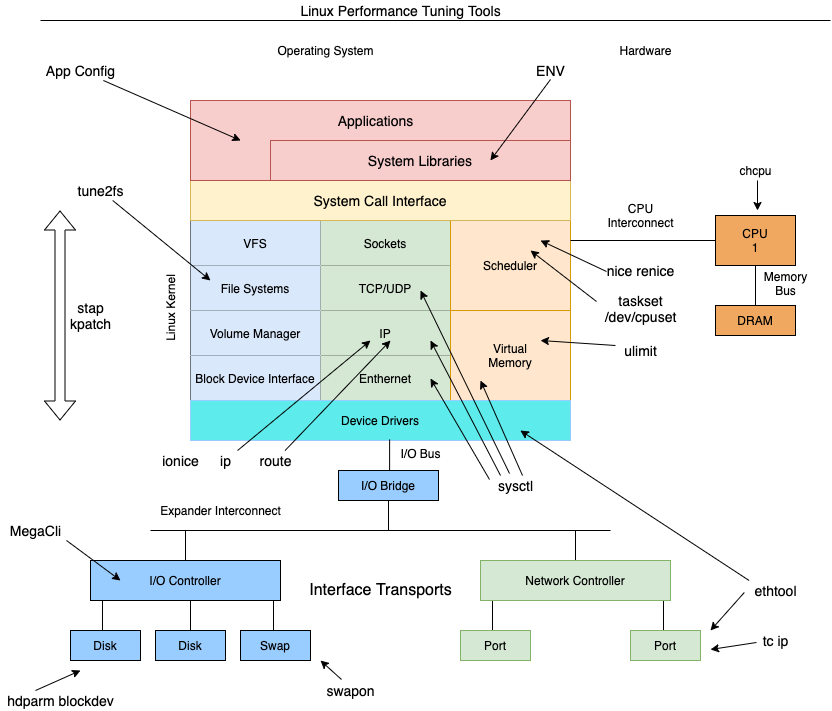

The diagram above was exported from draw.io. Its source (the exported page's mxGraphModel, read from the mxfile embedded in the PNG):
<mxGraphModel dx="898" dy="1642" grid="1" gridSize="10" guides="1" tooltips="1" connect="1" arrows="1" fold="1" page="1" pageScale="1" pageWidth="850" pageHeight="1100" math="0" shadow="0">
  <root>
    <mxCell id="0" />
    <mxCell id="1" parent="0" />
    <mxCell id="6" style="edgeStyle=orthogonalEdgeStyle;rounded=0;orthogonalLoop=1;jettySize=auto;html=1;exitX=0;exitY=1;exitDx=0;exitDy=0;entryX=0.414;entryY=0.067;entryDx=0;entryDy=0;entryPerimeter=0;endArrow=none;endFill=0;" parent="1" edge="1">
      <mxGeometry relative="1" as="geometry">
        <mxPoint x="103" y="480" as="sourcePoint" />
        <mxPoint x="101.98000000000002" y="512.01" as="targetPoint" />
      </mxGeometry>
    </mxCell>
    <mxCell id="7" style="edgeStyle=orthogonalEdgeStyle;rounded=0;orthogonalLoop=1;jettySize=auto;html=1;exitX=0.5;exitY=1;exitDx=0;exitDy=0;entryX=0.5;entryY=0;entryDx=0;entryDy=0;endArrow=none;endFill=0;" parent="1" source="2" target="4" edge="1">
      <mxGeometry relative="1" as="geometry" />
    </mxCell>
    <mxCell id="10" style="edgeStyle=orthogonalEdgeStyle;rounded=0;orthogonalLoop=1;jettySize=auto;html=1;exitX=1;exitY=1;exitDx=0;exitDy=0;entryX=0.5;entryY=0;entryDx=0;entryDy=0;endArrow=none;endFill=0;" parent="1" edge="1">
      <mxGeometry relative="1" as="geometry">
        <mxPoint x="278" y="480" as="sourcePoint" />
        <mxPoint x="273" y="510" as="targetPoint" />
      </mxGeometry>
    </mxCell>
    <mxCell id="19" style="edgeStyle=orthogonalEdgeStyle;rounded=0;orthogonalLoop=1;jettySize=auto;html=1;exitX=0.5;exitY=0;exitDx=0;exitDy=0;endArrow=none;endFill=0;" parent="1" source="2" edge="1">
      <mxGeometry relative="1" as="geometry">
        <mxPoint x="185" y="410" as="targetPoint" />
      </mxGeometry>
    </mxCell>
    <mxCell id="2" value="I/O Controller" style="rounded=0;whiteSpace=wrap;html=1;fillColor=#99CCFF;" parent="1" vertex="1">
      <mxGeometry x="90" y="440" width="190" height="40" as="geometry" />
    </mxCell>
    <mxCell id="3" value="Disk" style="rounded=0;whiteSpace=wrap;html=1;fillColor=#99CCFF;" parent="1" vertex="1">
      <mxGeometry x="70" y="510" width="70" height="30" as="geometry" />
    </mxCell>
    <mxCell id="4" value="Disk" style="rounded=0;whiteSpace=wrap;html=1;fillColor=#99CCFF;" parent="1" vertex="1">
      <mxGeometry x="155" y="510" width="70" height="30" as="geometry" />
    </mxCell>
    <mxCell id="5" value="Swap" style="rounded=0;whiteSpace=wrap;html=1;fillColor=#99CCFF;" parent="1" vertex="1">
      <mxGeometry x="240" y="510" width="70" height="30" as="geometry" />
    </mxCell>
    <mxCell id="11" style="edgeStyle=orthogonalEdgeStyle;rounded=0;orthogonalLoop=1;jettySize=auto;html=1;exitX=0;exitY=1;exitDx=0;exitDy=0;entryX=0.414;entryY=0.067;entryDx=0;entryDy=0;entryPerimeter=0;endArrow=none;endFill=0;" parent="1" edge="1">
      <mxGeometry relative="1" as="geometry">
        <mxPoint x="493" y="480" as="sourcePoint" />
        <mxPoint x="491.98" y="512.01" as="targetPoint" />
      </mxGeometry>
    </mxCell>
    <mxCell id="13" style="edgeStyle=orthogonalEdgeStyle;rounded=0;orthogonalLoop=1;jettySize=auto;html=1;exitX=1;exitY=1;exitDx=0;exitDy=0;entryX=0.5;entryY=0;entryDx=0;entryDy=0;endArrow=none;endFill=0;" parent="1" edge="1">
      <mxGeometry relative="1" as="geometry">
        <mxPoint x="668" y="480" as="sourcePoint" />
        <mxPoint x="663" y="510" as="targetPoint" />
      </mxGeometry>
    </mxCell>
    <mxCell id="20" style="edgeStyle=orthogonalEdgeStyle;rounded=0;orthogonalLoop=1;jettySize=auto;html=1;exitX=0.5;exitY=0;exitDx=0;exitDy=0;endArrow=none;endFill=0;" parent="1" source="14" edge="1">
      <mxGeometry relative="1" as="geometry">
        <mxPoint x="575" y="410" as="targetPoint" />
      </mxGeometry>
    </mxCell>
    <mxCell id="14" value="Network Controller" style="rounded=0;whiteSpace=wrap;html=1;fillColor=#d5e8d4;strokeColor=#82b366;" parent="1" vertex="1">
      <mxGeometry x="480" y="440" width="190" height="40" as="geometry" />
    </mxCell>
    <mxCell id="15" value="Port" style="rounded=0;whiteSpace=wrap;html=1;fillColor=#d5e8d4;strokeColor=#82b366;" parent="1" vertex="1">
      <mxGeometry x="460" y="510" width="70" height="30" as="geometry" />
    </mxCell>
    <mxCell id="17" value="Port" style="rounded=0;whiteSpace=wrap;html=1;fillColor=#d5e8d4;strokeColor=#82b366;" parent="1" vertex="1">
      <mxGeometry x="630" y="510" width="70" height="30" as="geometry" />
    </mxCell>
    <mxCell id="18" value="" style="endArrow=none;html=1;" parent="1" edge="1">
      <mxGeometry width="50" height="50" relative="1" as="geometry">
        <mxPoint x="150" y="410" as="sourcePoint" />
        <mxPoint x="610" y="410" as="targetPoint" />
      </mxGeometry>
    </mxCell>
    <mxCell id="21" value="&lt;font style=&quot;font-size: 14px&quot;&gt;swapon&lt;/font&gt;" style="text;html=1;align=center;verticalAlign=middle;resizable=0;points=[];autosize=1;" parent="1" vertex="1">
      <mxGeometry x="320" y="560" width="60" height="20" as="geometry" />
    </mxCell>
    <mxCell id="22" value="" style="endArrow=classic;html=1;exitX=0.35;exitY=-0.05;exitDx=0;exitDy=0;exitPerimeter=0;" parent="1" source="21" edge="1">
      <mxGeometry width="50" height="50" relative="1" as="geometry">
        <mxPoint x="500" y="380" as="sourcePoint" />
        <mxPoint x="320" y="540" as="targetPoint" />
      </mxGeometry>
    </mxCell>
    <mxCell id="23" value="&lt;font style=&quot;font-size: 16px&quot;&gt;Interface Transports&lt;/font&gt;" style="text;html=1;align=center;verticalAlign=middle;resizable=0;points=[];autosize=1;" parent="1" vertex="1">
      <mxGeometry x="300" y="460" width="160" height="20" as="geometry" />
    </mxCell>
    <mxCell id="24" value="&lt;font style=&quot;font-size: 14px&quot;&gt;ethtool&lt;/font&gt;" style="text;html=1;align=center;verticalAlign=middle;resizable=0;points=[];autosize=1;" parent="1" vertex="1">
      <mxGeometry x="745" y="460" width="60" height="20" as="geometry" />
    </mxCell>
    <mxCell id="25" value="tc ip" style="text;html=1;align=center;verticalAlign=middle;resizable=0;points=[];autosize=1;fontSize=14;" parent="1" vertex="1">
      <mxGeometry x="755" y="510" width="40" height="20" as="geometry" />
    </mxCell>
    <mxCell id="26" value="" style="endArrow=classic;html=1;exitX=0.025;exitY=0.6;exitDx=0;exitDy=0;exitPerimeter=0;" parent="1" source="25" edge="1">
      <mxGeometry width="50" height="50" relative="1" as="geometry">
        <mxPoint x="500" y="380" as="sourcePoint" />
        <mxPoint x="710" y="529" as="targetPoint" />
      </mxGeometry>
    </mxCell>
    <mxCell id="27" value="" style="endArrow=classic;html=1;exitX=-0.02;exitY=0.6;exitDx=0;exitDy=0;exitPerimeter=0;" parent="1" source="24" edge="1">
      <mxGeometry width="50" height="50" relative="1" as="geometry">
        <mxPoint x="500" y="380" as="sourcePoint" />
        <mxPoint x="710" y="510" as="targetPoint" />
      </mxGeometry>
    </mxCell>
    <mxCell id="82" value="" style="group;strokeColor=#000000;" parent="1" vertex="1" connectable="0">
      <mxGeometry x="190" y="-20" width="380" height="340" as="geometry" />
    </mxCell>
    <mxCell id="61" value="" style="shape=table;html=1;whiteSpace=wrap;startSize=0;container=1;collapsible=0;childLayout=tableLayout;" parent="82" vertex="1">
      <mxGeometry y="120" width="260" height="180" as="geometry" />
    </mxCell>
    <mxCell id="62" value="" style="shape=partialRectangle;html=1;whiteSpace=wrap;collapsible=0;dropTarget=0;pointerEvents=0;fillColor=none;top=0;left=0;bottom=0;right=0;points=[[0,0.5],[1,0.5]];portConstraint=eastwest;" parent="61" vertex="1">
      <mxGeometry width="260" height="45" as="geometry" />
    </mxCell>
    <mxCell id="63" value="VFS" style="shape=partialRectangle;html=1;whiteSpace=wrap;connectable=0;overflow=hidden;fillColor=#dae8fc;top=0;left=0;bottom=0;right=0;strokeColor=#6c8ebf;" parent="62" vertex="1">
      <mxGeometry width="130" height="45" as="geometry" />
    </mxCell>
    <mxCell id="64" value="Sockets" style="shape=partialRectangle;html=1;whiteSpace=wrap;connectable=0;overflow=hidden;fillColor=#d5e8d4;top=0;left=0;bottom=0;right=0;strokeColor=#82b366;shadow=0;" parent="62" vertex="1">
      <mxGeometry x="130" width="130" height="45" as="geometry" />
    </mxCell>
    <mxCell id="65" value="" style="shape=partialRectangle;html=1;whiteSpace=wrap;collapsible=0;dropTarget=0;pointerEvents=0;fillColor=none;top=0;left=0;bottom=0;right=0;points=[[0,0.5],[1,0.5]];portConstraint=eastwest;" parent="61" vertex="1">
      <mxGeometry y="45" width="260" height="45" as="geometry" />
    </mxCell>
    <mxCell id="66" value="File Systems" style="shape=partialRectangle;html=1;whiteSpace=wrap;connectable=0;overflow=hidden;fillColor=#dae8fc;top=0;left=0;bottom=0;right=0;strokeColor=#6c8ebf;" parent="65" vertex="1">
      <mxGeometry width="130" height="45" as="geometry" />
    </mxCell>
    <mxCell id="67" value="TCP/UDP" style="shape=partialRectangle;html=1;whiteSpace=wrap;connectable=0;overflow=hidden;fillColor=#d5e8d4;top=0;left=0;bottom=0;right=0;strokeColor=#82b366;" parent="65" vertex="1">
      <mxGeometry x="130" width="130" height="45" as="geometry" />
    </mxCell>
    <mxCell id="68" value="" style="shape=partialRectangle;html=1;whiteSpace=wrap;collapsible=0;dropTarget=0;pointerEvents=0;fillColor=none;top=0;left=0;bottom=0;right=0;points=[[0,0.5],[1,0.5]];portConstraint=eastwest;" parent="61" vertex="1">
      <mxGeometry y="90" width="260" height="45" as="geometry" />
    </mxCell>
    <mxCell id="69" value="Volume Manager" style="shape=partialRectangle;html=1;whiteSpace=wrap;connectable=0;overflow=hidden;fillColor=#dae8fc;top=0;left=0;bottom=0;right=0;strokeColor=#6c8ebf;" parent="68" vertex="1">
      <mxGeometry width="130" height="45" as="geometry" />
    </mxCell>
    <mxCell id="70" value="IP" style="shape=partialRectangle;html=1;whiteSpace=wrap;connectable=0;overflow=hidden;fillColor=#d5e8d4;top=0;left=0;bottom=0;right=0;strokeColor=#82b366;" parent="68" vertex="1">
      <mxGeometry x="130" width="130" height="45" as="geometry" />
    </mxCell>
    <mxCell id="71" value="" style="shape=partialRectangle;html=1;whiteSpace=wrap;collapsible=0;dropTarget=0;pointerEvents=0;fillColor=none;top=0;left=0;bottom=0;right=0;points=[[0,0.5],[1,0.5]];portConstraint=eastwest;" parent="61" vertex="1">
      <mxGeometry y="135" width="260" height="45" as="geometry" />
    </mxCell>
    <mxCell id="72" value="Block Device Interface" style="shape=partialRectangle;html=1;whiteSpace=wrap;connectable=0;overflow=hidden;fillColor=#dae8fc;top=0;left=0;bottom=0;right=0;strokeColor=#6c8ebf;" parent="71" vertex="1">
      <mxGeometry width="130" height="45" as="geometry" />
    </mxCell>
    <mxCell id="73" value="Enthernet" style="shape=partialRectangle;html=1;whiteSpace=wrap;connectable=0;overflow=hidden;fillColor=#d5e8d4;top=0;left=0;bottom=0;right=0;strokeColor=#82b366;" parent="71" vertex="1">
      <mxGeometry x="130" width="130" height="45" as="geometry" />
    </mxCell>
    <mxCell id="74" value="Scheduler" style="rounded=0;whiteSpace=wrap;html=1;fillColor=#ffe6cc;strokeColor=#d79b00;" parent="82" vertex="1">
      <mxGeometry x="260" y="120" width="120" height="90" as="geometry" />
    </mxCell>
    <mxCell id="75" value="Virtual&lt;br&gt;Memory" style="rounded=0;whiteSpace=wrap;html=1;fillColor=#ffe6cc;strokeColor=#d79b00;" parent="82" vertex="1">
      <mxGeometry x="260" y="210" width="120" height="90" as="geometry" />
    </mxCell>
    <mxCell id="76" value="Device Drivers" style="rounded=0;whiteSpace=wrap;html=1;strokeColor=#99CCFF;fillColor=#5EEBEB;" parent="82" vertex="1">
      <mxGeometry y="300" width="380" height="40" as="geometry" />
    </mxCell>
    <mxCell id="78" value="&lt;font style=&quot;font-size: 14px&quot;&gt;System Call Interface&lt;/font&gt;" style="rounded=0;whiteSpace=wrap;html=1;strokeColor=#d6b656;fillColor=#fff2cc;" parent="82" vertex="1">
      <mxGeometry y="80" width="380" height="40" as="geometry" />
    </mxCell>
    <mxCell id="79" value="" style="rounded=0;whiteSpace=wrap;html=1;strokeColor=#b85450;fillColor=#f8cecc;" parent="82" vertex="1">
      <mxGeometry width="380" height="80" as="geometry" />
    </mxCell>
    <mxCell id="80" value="&lt;font style=&quot;font-size: 14px&quot;&gt;System Libraries&lt;/font&gt;" style="rounded=0;whiteSpace=wrap;html=1;strokeColor=#b85450;fillColor=#f8cecc;" parent="82" vertex="1">
      <mxGeometry x="80" y="40" width="300" height="40" as="geometry" />
    </mxCell>
    <mxCell id="81" value="&lt;font style=&quot;font-size: 14px&quot;&gt;Applications&lt;/font&gt;" style="text;html=1;align=center;verticalAlign=middle;resizable=0;points=[];autosize=1;" parent="82" vertex="1">
      <mxGeometry x="140" y="10" width="90" height="20" as="geometry" />
    </mxCell>
    <mxCell id="85" style="edgeStyle=orthogonalEdgeStyle;rounded=0;orthogonalLoop=1;jettySize=auto;html=1;exitX=0.5;exitY=0;exitDx=0;exitDy=0;entryX=0.524;entryY=0.975;entryDx=0;entryDy=0;entryPerimeter=0;endArrow=none;endFill=0;" parent="1" source="83" target="76" edge="1">
      <mxGeometry relative="1" as="geometry" />
    </mxCell>
    <mxCell id="86" style="edgeStyle=orthogonalEdgeStyle;rounded=0;orthogonalLoop=1;jettySize=auto;html=1;exitX=0.5;exitY=1;exitDx=0;exitDy=0;endArrow=none;endFill=0;" parent="1" source="83" edge="1">
      <mxGeometry relative="1" as="geometry">
        <mxPoint x="388" y="410" as="targetPoint" />
      </mxGeometry>
    </mxCell>
    <mxCell id="83" value="I/O Bridge" style="rounded=0;whiteSpace=wrap;html=1;strokeColor=#000000;fillColor=#99CCFF;" parent="1" vertex="1">
      <mxGeometry x="338" y="350" width="100" height="30" as="geometry" />
    </mxCell>
    <mxCell id="87" value="I/O Bus" style="text;html=1;align=center;verticalAlign=middle;resizable=0;points=[];autosize=1;" parent="1" vertex="1">
      <mxGeometry x="390" y="323" width="60" height="20" as="geometry" />
    </mxCell>
    <mxCell id="88" value="Expander Interconnect" style="text;html=1;align=center;verticalAlign=middle;resizable=0;points=[];autosize=1;" parent="1" vertex="1">
      <mxGeometry x="150" y="380" width="140" height="20" as="geometry" />
    </mxCell>
    <mxCell id="89" value="" style="endArrow=classic;html=1;exitX=0.06;exitY=0;exitDx=0;exitDy=0;exitPerimeter=0;entryX=0.868;entryY=0.75;entryDx=0;entryDy=0;entryPerimeter=0;" parent="1" source="24" target="76" edge="1">
      <mxGeometry width="50" height="50" relative="1" as="geometry">
        <mxPoint x="500" y="380" as="sourcePoint" />
        <mxPoint x="550" y="330" as="targetPoint" />
      </mxGeometry>
    </mxCell>
    <mxCell id="92" style="edgeStyle=orthogonalEdgeStyle;rounded=0;orthogonalLoop=1;jettySize=auto;html=1;exitX=0.5;exitY=1;exitDx=0;exitDy=0;entryX=0.5;entryY=0;entryDx=0;entryDy=0;endArrow=none;endFill=0;" parent="1" source="90" target="91" edge="1">
      <mxGeometry relative="1" as="geometry" />
    </mxCell>
    <mxCell id="90" value="CPU&lt;br&gt;1" style="rounded=0;whiteSpace=wrap;html=1;fillColor=#F0A860;" parent="1" vertex="1">
      <mxGeometry x="715" y="95" width="80" height="50" as="geometry" />
    </mxCell>
    <mxCell id="91" value="DRAM" style="rounded=0;whiteSpace=wrap;html=1;fillColor=#F0A860;" parent="1" vertex="1">
      <mxGeometry x="715" y="185" width="80" height="30" as="geometry" />
    </mxCell>
    <mxCell id="93" value="Memory&lt;br&gt;Bus" style="text;html=1;align=center;verticalAlign=middle;resizable=0;points=[];autosize=1;" parent="1" vertex="1">
      <mxGeometry x="755" y="148" width="60" height="30" as="geometry" />
    </mxCell>
    <mxCell id="94" style="edgeStyle=orthogonalEdgeStyle;rounded=0;orthogonalLoop=1;jettySize=auto;html=1;entryX=0;entryY=0.5;entryDx=0;entryDy=0;endArrow=none;endFill=0;" parent="1" target="90" edge="1">
      <mxGeometry relative="1" as="geometry">
        <mxPoint x="570" y="120" as="sourcePoint" />
      </mxGeometry>
    </mxCell>
    <mxCell id="95" value="CPU&lt;br&gt;Interconnect" style="text;html=1;align=center;verticalAlign=middle;resizable=0;points=[];autosize=1;" parent="1" vertex="1">
      <mxGeometry x="600" y="80" width="80" height="30" as="geometry" />
    </mxCell>
    <mxCell id="96" value="&lt;font style=&quot;font-size: 14px&quot;&gt;App Config&lt;/font&gt;" style="text;html=1;align=center;verticalAlign=middle;resizable=0;points=[];autosize=1;" parent="1" vertex="1">
      <mxGeometry x="40" y="-60" width="80" height="20" as="geometry" />
    </mxCell>
    <mxCell id="97" value="" style="endArrow=classic;html=1;entryX=0.132;entryY=0.5;entryDx=0;entryDy=0;entryPerimeter=0;" parent="1" source="96" target="79" edge="1">
      <mxGeometry width="50" height="50" relative="1" as="geometry">
        <mxPoint x="500" y="70" as="sourcePoint" />
        <mxPoint x="550" y="20" as="targetPoint" />
      </mxGeometry>
    </mxCell>
    <mxCell id="98" value="&lt;font style=&quot;font-size: 14px&quot;&gt;ENV&lt;/font&gt;" style="text;html=1;align=center;verticalAlign=middle;resizable=0;points=[];autosize=1;" parent="1" vertex="1">
      <mxGeometry x="530" y="-60" width="40" height="20" as="geometry" />
    </mxCell>
    <mxCell id="99" value="" style="endArrow=classic;html=1;exitX=0.5;exitY=0.95;exitDx=0;exitDy=0;exitPerimeter=0;entryX=0.733;entryY=0.5;entryDx=0;entryDy=0;entryPerimeter=0;" parent="1" source="98" target="80" edge="1">
      <mxGeometry width="50" height="50" relative="1" as="geometry">
        <mxPoint x="500" y="70" as="sourcePoint" />
        <mxPoint x="550" y="20" as="targetPoint" />
      </mxGeometry>
    </mxCell>
    <mxCell id="100" value="Operating System" style="text;html=1;align=center;verticalAlign=middle;resizable=0;points=[];autosize=1;" parent="1" vertex="1">
      <mxGeometry x="270" y="-80" width="110" height="20" as="geometry" />
    </mxCell>
    <mxCell id="101" value="Hardware" style="text;html=1;align=center;verticalAlign=middle;resizable=0;points=[];autosize=1;" parent="1" vertex="1">
      <mxGeometry x="610" y="-80" width="70" height="20" as="geometry" />
    </mxCell>
    <mxCell id="102" value="chcpu" style="text;html=1;align=center;verticalAlign=middle;resizable=0;points=[];autosize=1;" parent="1" vertex="1">
      <mxGeometry x="730" y="40" width="50" height="20" as="geometry" />
    </mxCell>
    <mxCell id="103" value="" style="endArrow=classic;html=1;exitX=0.54;exitY=1;exitDx=0;exitDy=0;exitPerimeter=0;" parent="1" source="102" edge="1">
      <mxGeometry width="50" height="50" relative="1" as="geometry">
        <mxPoint x="500" y="70" as="sourcePoint" />
        <mxPoint x="757" y="90" as="targetPoint" />
      </mxGeometry>
    </mxCell>
    <mxCell id="104" value="Linux Kernel" style="text;html=1;align=center;verticalAlign=middle;resizable=0;points=[];autosize=1;rotation=-90;" parent="1" vertex="1">
      <mxGeometry x="130" y="178" width="80" height="20" as="geometry" />
    </mxCell>
    <mxCell id="105" value="&lt;font style=&quot;font-size: 14px&quot;&gt;MegaCli&lt;/font&gt;" style="text;html=1;align=center;verticalAlign=middle;resizable=0;points=[];autosize=1;" parent="1" vertex="1">
      <mxGeometry y="400" width="70" height="20" as="geometry" />
    </mxCell>
    <mxCell id="106" value="" style="endArrow=classic;html=1;exitX=0.943;exitY=1;exitDx=0;exitDy=0;exitPerimeter=0;entryX=0.158;entryY=0.5;entryDx=0;entryDy=0;entryPerimeter=0;" parent="1" source="105" target="2" edge="1">
      <mxGeometry width="50" height="50" relative="1" as="geometry">
        <mxPoint x="500" y="380" as="sourcePoint" />
        <mxPoint x="80" y="450" as="targetPoint" />
      </mxGeometry>
    </mxCell>
    <mxCell id="107" value="&lt;font style=&quot;font-size: 14px&quot;&gt;hdparm blockdev&lt;/font&gt;" style="text;html=1;align=center;verticalAlign=middle;resizable=0;points=[];autosize=1;" parent="1" vertex="1">
      <mxGeometry y="570" width="120" height="20" as="geometry" />
    </mxCell>
    <mxCell id="108" value="" style="endArrow=classic;html=1;exitX=0.292;exitY=0;exitDx=0;exitDy=0;exitPerimeter=0;" parent="1" source="107" edge="1">
      <mxGeometry width="50" height="50" relative="1" as="geometry">
        <mxPoint x="500" y="490" as="sourcePoint" />
        <mxPoint x="80" y="550" as="targetPoint" />
      </mxGeometry>
    </mxCell>
    <mxCell id="109" value="&lt;font style=&quot;font-size: 14px&quot;&gt;nice renice&lt;/font&gt;" style="text;html=1;align=center;verticalAlign=middle;resizable=0;points=[];autosize=1;" parent="1" vertex="1">
      <mxGeometry x="600" y="140" width="80" height="20" as="geometry" />
    </mxCell>
    <mxCell id="110" value="&lt;font style=&quot;font-size: 14px&quot;&gt;taskset&lt;br&gt;/dev/cpuset&lt;br&gt;&lt;/font&gt;" style="text;html=1;align=center;verticalAlign=middle;resizable=0;points=[];autosize=1;" parent="1" vertex="1">
      <mxGeometry x="595" y="168" width="90" height="40" as="geometry" />
    </mxCell>
    <mxCell id="111" value="sysctl" style="text;html=1;align=center;verticalAlign=middle;resizable=0;points=[];autosize=1;fontSize=14;" parent="1" vertex="1">
      <mxGeometry x="490" y="355" width="50" height="20" as="geometry" />
    </mxCell>
    <mxCell id="112" value="" style="endArrow=classic;html=1;fontSize=14;exitX=-0.02;exitY=0.2;exitDx=0;exitDy=0;exitPerimeter=0;" parent="1" source="111" edge="1">
      <mxGeometry width="50" height="50" relative="1" as="geometry">
        <mxPoint x="500" y="330" as="sourcePoint" />
        <mxPoint x="430" y="258" as="targetPoint" />
      </mxGeometry>
    </mxCell>
    <mxCell id="113" value="" style="endArrow=classic;html=1;fontSize=14;exitX=0.2;exitY=0;exitDx=0;exitDy=0;exitPerimeter=0;" parent="1" source="111" edge="1">
      <mxGeometry width="50" height="50" relative="1" as="geometry">
        <mxPoint x="500" y="330" as="sourcePoint" />
        <mxPoint x="430" y="220" as="targetPoint" />
      </mxGeometry>
    </mxCell>
    <mxCell id="114" value="" style="endArrow=classic;html=1;fontSize=14;exitX=0.38;exitY=-0.1;exitDx=0;exitDy=0;exitPerimeter=0;" parent="1" source="111" edge="1">
      <mxGeometry width="50" height="50" relative="1" as="geometry">
        <mxPoint x="500" y="330" as="sourcePoint" />
        <mxPoint x="420" y="170" as="targetPoint" />
      </mxGeometry>
    </mxCell>
    <mxCell id="115" value="" style="endArrow=classic;html=1;fontSize=14;exitX=0.64;exitY=0;exitDx=0;exitDy=0;exitPerimeter=0;" parent="1" source="111" edge="1">
      <mxGeometry width="50" height="50" relative="1" as="geometry">
        <mxPoint x="500" y="330" as="sourcePoint" />
        <mxPoint x="480" y="260" as="targetPoint" />
      </mxGeometry>
    </mxCell>
    <mxCell id="116" value="ulimit" style="text;html=1;align=center;verticalAlign=middle;resizable=0;points=[];autosize=1;fontSize=14;" parent="1" vertex="1">
      <mxGeometry x="615" y="220" width="50" height="20" as="geometry" />
    </mxCell>
    <mxCell id="117" value="" style="endArrow=classic;html=1;fontSize=14;exitX=0;exitY=0.25;exitDx=0;exitDy=0;exitPerimeter=0;" parent="1" source="116" edge="1">
      <mxGeometry width="50" height="50" relative="1" as="geometry">
        <mxPoint x="500" y="330" as="sourcePoint" />
        <mxPoint x="540" y="220" as="targetPoint" />
      </mxGeometry>
    </mxCell>
    <mxCell id="118" value="" style="endArrow=classic;html=1;fontSize=14;exitX=0.011;exitY=0.325;exitDx=0;exitDy=0;exitPerimeter=0;" parent="1" source="110" edge="1">
      <mxGeometry width="50" height="50" relative="1" as="geometry">
        <mxPoint x="500" y="330" as="sourcePoint" />
        <mxPoint x="530" y="130" as="targetPoint" />
      </mxGeometry>
    </mxCell>
    <mxCell id="119" value="" style="endArrow=classic;html=1;fontSize=14;exitX=0.011;exitY=0.325;exitDx=0;exitDy=0;exitPerimeter=0;" parent="1" edge="1">
      <mxGeometry width="50" height="50" relative="1" as="geometry">
        <mxPoint x="605.99" y="151" as="sourcePoint" />
        <mxPoint x="540" y="120" as="targetPoint" />
      </mxGeometry>
    </mxCell>
    <mxCell id="120" value="tune2fs" style="text;html=1;align=center;verticalAlign=middle;resizable=0;points=[];autosize=1;fontSize=14;" parent="1" vertex="1">
      <mxGeometry x="70" y="60" width="60" height="20" as="geometry" />
    </mxCell>
    <mxCell id="121" value="" style="endArrow=classic;html=1;fontSize=14;" parent="1" source="120" edge="1">
      <mxGeometry width="50" height="50" relative="1" as="geometry">
        <mxPoint x="500" y="170" as="sourcePoint" />
        <mxPoint x="210" y="160" as="targetPoint" />
      </mxGeometry>
    </mxCell>
    <mxCell id="122" value="ip" style="text;html=1;align=center;verticalAlign=middle;resizable=0;points=[];autosize=1;fontSize=14;" parent="1" vertex="1">
      <mxGeometry x="210" y="330" width="30" height="20" as="geometry" />
    </mxCell>
    <mxCell id="123" value="route" style="text;html=1;align=center;verticalAlign=middle;resizable=0;points=[];autosize=1;fontSize=14;" parent="1" vertex="1">
      <mxGeometry x="250" y="330" width="50" height="20" as="geometry" />
    </mxCell>
    <mxCell id="124" value="ionice" style="text;html=1;align=center;verticalAlign=middle;resizable=0;points=[];autosize=1;fontSize=14;" parent="1" vertex="1">
      <mxGeometry x="155" y="330" width="50" height="20" as="geometry" />
    </mxCell>
    <mxCell id="125" value="" style="endArrow=classic;html=1;fontSize=14;" parent="1" source="122" edge="1">
      <mxGeometry width="50" height="50" relative="1" as="geometry">
        <mxPoint x="500" y="280" as="sourcePoint" />
        <mxPoint x="370" y="220" as="targetPoint" />
      </mxGeometry>
    </mxCell>
    <mxCell id="126" value="" style="endArrow=classic;html=1;fontSize=14;" parent="1" source="123" edge="1">
      <mxGeometry width="50" height="50" relative="1" as="geometry">
        <mxPoint x="247.08333333333326" y="340" as="sourcePoint" />
        <mxPoint x="390" y="220" as="targetPoint" />
      </mxGeometry>
    </mxCell>
    <mxCell id="127" value="" style="shape=flexArrow;endArrow=classic;startArrow=classic;html=1;fontSize=14;" parent="1" edge="1">
      <mxGeometry width="50" height="50" relative="1" as="geometry">
        <mxPoint x="59.5" y="300" as="sourcePoint" />
        <mxPoint x="59.5" y="90" as="targetPoint" />
      </mxGeometry>
    </mxCell>
    <mxCell id="128" value="stap&lt;br&gt;kpatch" style="text;html=1;align=center;verticalAlign=middle;resizable=0;points=[];autosize=1;fontSize=14;" parent="1" vertex="1">
      <mxGeometry x="60" y="175" width="60" height="40" as="geometry" />
    </mxCell>
    <mxCell id="132" value="" style="group" parent="1" vertex="1" connectable="0">
      <mxGeometry x="40" y="-120" width="790" height="20" as="geometry" />
    </mxCell>
    <mxCell id="130" value="" style="endArrow=none;html=1;fontSize=14;" parent="132" edge="1">
      <mxGeometry width="50" height="50" relative="1" as="geometry">
        <mxPoint y="20" as="sourcePoint" />
        <mxPoint x="790" y="20" as="targetPoint" />
      </mxGeometry>
    </mxCell>
    <mxCell id="131" value="Linux Performance Tuning Tools" style="text;html=1;align=center;verticalAlign=middle;resizable=0;points=[];autosize=1;fontSize=14;" parent="132" vertex="1">
      <mxGeometry x="250" width="220" height="20" as="geometry" />
    </mxCell>
  </root>
</mxGraphModel>